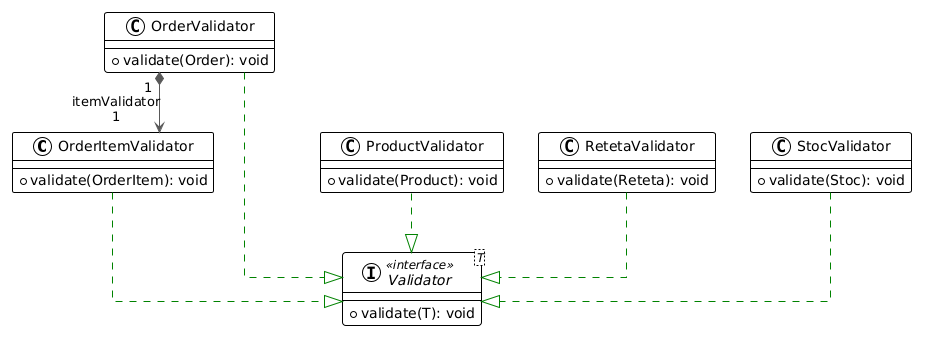

The diagram above was rendered by PlantUML. Its source (embedded in the PNG):
@startuml
!theme plain
top to bottom direction
skinparam linetype ortho

class OrderItemValidator{
 +validate(OrderItem): void
}
class OrderValidator{
 +validate(Order): void
}
class ProductValidator{
 +validate(Product): void
}
class RetetaValidator{
 +validate(Reteta): void
}
class StocValidator{
 +validate(Stoc): void
}
interface Validator<T> << interface >>{
 +validate(T): void
}

OrderItemValidator      -[#008200,dashed]-^  Validator
OrderValidator         "1" *-[#595959,plain]-> "itemValidator\n1" OrderItemValidator
OrderValidator          -[#008200,dashed]-^  Validator
ProductValidator        -[#008200,dashed]-^  Validator
RetetaValidator         -[#008200,dashed]-^  Validator
StocValidator           -[#008200,dashed]-^  Validator
@enduml